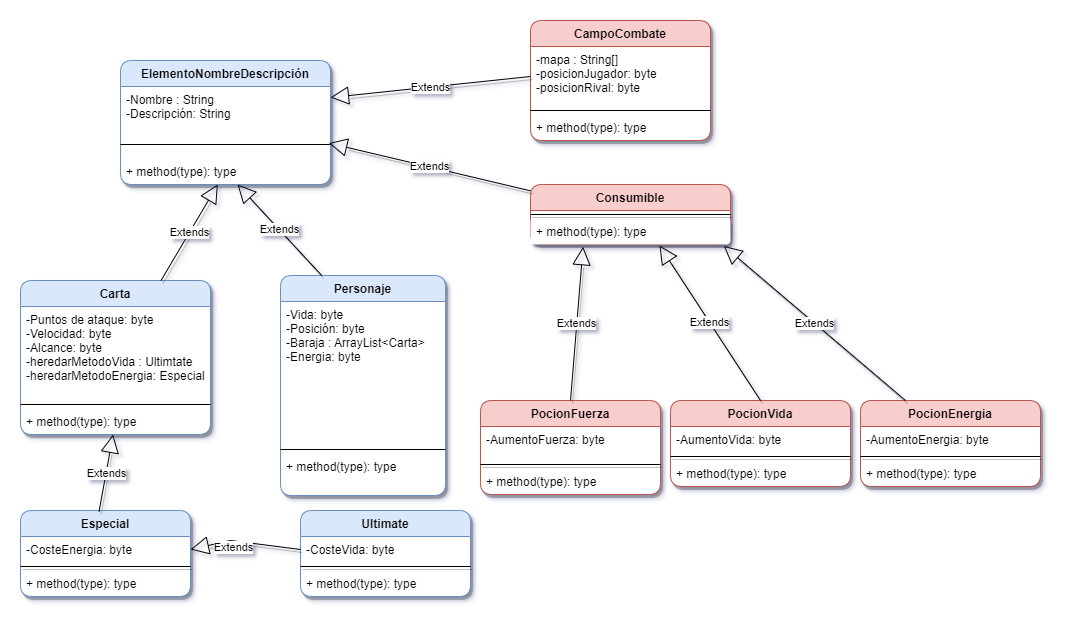

The diagram above was exported from draw.io. Its source (the exported page's mxGraphModel, read from the mxfile embedded in the PNG):
<mxGraphModel dx="1038" dy="571" grid="1" gridSize="10" guides="1" tooltips="1" connect="1" arrows="1" fold="1" page="1" pageScale="1" pageWidth="1169" pageHeight="827" math="0" shadow="0">
  <root>
    <mxCell id="WIyWlLk6GJQsqaUBKTNV-0" />
    <mxCell id="WIyWlLk6GJQsqaUBKTNV-1" parent="WIyWlLk6GJQsqaUBKTNV-0" />
    <mxCell id="dy8r0S01RGPPKcD_Mj2g-5" value="Carta" style="swimlane;fontStyle=1;align=center;verticalAlign=top;childLayout=stackLayout;horizontal=1;startSize=26;horizontalStack=0;resizeParent=1;resizeParentMax=0;resizeLast=0;collapsible=1;marginBottom=0;swimlaneFillColor=default;rounded=1;shadow=1;fillColor=#dae8fc;strokeColor=#6c8ebf;" parent="WIyWlLk6GJQsqaUBKTNV-1" vertex="1">
      <mxGeometry x="40" y="330" width="190" height="154" as="geometry" />
    </mxCell>
    <mxCell id="dy8r0S01RGPPKcD_Mj2g-6" value="-Puntos de ataque: byte&#10;-Velocidad: byte &#10;-Alcance: byte &#10;-heredarMetodoVida : Ultimtate&#10;-heredarMetodoEnergia: Especial" style="text;strokeColor=none;fillColor=none;align=left;verticalAlign=top;spacingLeft=4;spacingRight=4;overflow=hidden;rotatable=0;points=[[0,0.5],[1,0.5]];portConstraint=eastwest;" parent="dy8r0S01RGPPKcD_Mj2g-5" vertex="1">
      <mxGeometry y="26" width="190" height="94" as="geometry" />
    </mxCell>
    <mxCell id="dy8r0S01RGPPKcD_Mj2g-7" value="" style="line;strokeWidth=1;fillColor=none;align=left;verticalAlign=middle;spacingTop=-1;spacingLeft=3;spacingRight=3;rotatable=0;labelPosition=right;points=[];portConstraint=eastwest;" parent="dy8r0S01RGPPKcD_Mj2g-5" vertex="1">
      <mxGeometry y="120" width="190" height="8" as="geometry" />
    </mxCell>
    <mxCell id="dy8r0S01RGPPKcD_Mj2g-8" value="+ method(type): type" style="text;strokeColor=none;fillColor=none;align=left;verticalAlign=top;spacingLeft=4;spacingRight=4;overflow=hidden;rotatable=0;points=[[0,0.5],[1,0.5]];portConstraint=eastwest;" parent="dy8r0S01RGPPKcD_Mj2g-5" vertex="1">
      <mxGeometry y="128" width="190" height="26" as="geometry" />
    </mxCell>
    <mxCell id="dy8r0S01RGPPKcD_Mj2g-9" value="Personaje" style="swimlane;fontStyle=1;align=center;verticalAlign=top;childLayout=stackLayout;horizontal=1;startSize=26;horizontalStack=0;resizeParent=1;resizeParentMax=0;resizeLast=0;collapsible=1;marginBottom=0;swimlaneFillColor=default;rounded=1;shadow=1;fillColor=#dae8fc;strokeColor=#6c8ebf;" parent="WIyWlLk6GJQsqaUBKTNV-1" vertex="1">
      <mxGeometry x="300" y="325" width="165" height="220" as="geometry" />
    </mxCell>
    <mxCell id="dy8r0S01RGPPKcD_Mj2g-10" value="-Vida: byte &#10;-Posición: byte&#10;-Baraja : ArrayList&lt;Carta&gt;&#10;-Energia: byte" style="text;strokeColor=none;fillColor=none;align=left;verticalAlign=top;spacingLeft=4;spacingRight=4;overflow=hidden;rotatable=0;points=[[0,0.5],[1,0.5]];portConstraint=eastwest;" parent="dy8r0S01RGPPKcD_Mj2g-9" vertex="1">
      <mxGeometry y="26" width="165" height="144" as="geometry" />
    </mxCell>
    <mxCell id="dy8r0S01RGPPKcD_Mj2g-11" value="" style="line;strokeWidth=1;fillColor=none;align=left;verticalAlign=middle;spacingTop=-1;spacingLeft=3;spacingRight=3;rotatable=0;labelPosition=right;points=[];portConstraint=eastwest;" parent="dy8r0S01RGPPKcD_Mj2g-9" vertex="1">
      <mxGeometry y="170" width="165" height="8" as="geometry" />
    </mxCell>
    <mxCell id="dy8r0S01RGPPKcD_Mj2g-12" value="+ method(type): type" style="text;strokeColor=none;fillColor=none;align=left;verticalAlign=top;spacingLeft=4;spacingRight=4;overflow=hidden;rotatable=0;points=[[0,0.5],[1,0.5]];portConstraint=eastwest;" parent="dy8r0S01RGPPKcD_Mj2g-9" vertex="1">
      <mxGeometry y="178" width="165" height="42" as="geometry" />
    </mxCell>
    <mxCell id="dy8r0S01RGPPKcD_Mj2g-13" value="ElementoNombreDescripción" style="swimlane;fontStyle=1;align=center;verticalAlign=top;childLayout=stackLayout;horizontal=1;startSize=26;horizontalStack=0;resizeParent=1;resizeParentMax=0;resizeLast=0;collapsible=1;marginBottom=0;fillColor=#dae8fc;strokeColor=#6c8ebf;rounded=1;shadow=1;swimlaneFillColor=default;" parent="WIyWlLk6GJQsqaUBKTNV-1" vertex="1">
      <mxGeometry x="140" y="110" width="210" height="124" as="geometry" />
    </mxCell>
    <mxCell id="dy8r0S01RGPPKcD_Mj2g-14" value="-Nombre : String &#10;-Descripción: String" style="text;strokeColor=none;fillColor=none;align=left;verticalAlign=top;spacingLeft=4;spacingRight=4;overflow=hidden;rotatable=0;points=[[0,0.5],[1,0.5]];portConstraint=eastwest;" parent="dy8r0S01RGPPKcD_Mj2g-13" vertex="1">
      <mxGeometry y="26" width="210" height="44" as="geometry" />
    </mxCell>
    <mxCell id="dy8r0S01RGPPKcD_Mj2g-15" value="" style="line;strokeWidth=1;fillColor=none;align=left;verticalAlign=middle;spacingTop=-1;spacingLeft=3;spacingRight=3;rotatable=0;labelPosition=right;points=[];portConstraint=eastwest;" parent="dy8r0S01RGPPKcD_Mj2g-13" vertex="1">
      <mxGeometry y="70" width="210" height="28" as="geometry" />
    </mxCell>
    <mxCell id="dy8r0S01RGPPKcD_Mj2g-16" value="+ method(type): type" style="text;strokeColor=none;fillColor=none;align=left;verticalAlign=top;spacingLeft=4;spacingRight=4;overflow=hidden;rotatable=0;points=[[0,0.5],[1,0.5]];portConstraint=eastwest;" parent="dy8r0S01RGPPKcD_Mj2g-13" vertex="1">
      <mxGeometry y="98" width="210" height="26" as="geometry" />
    </mxCell>
    <mxCell id="dy8r0S01RGPPKcD_Mj2g-17" value="Extends" style="endArrow=block;endSize=16;endFill=0;html=1;rounded=0;shadow=1;" parent="WIyWlLk6GJQsqaUBKTNV-1" source="dy8r0S01RGPPKcD_Mj2g-5" target="dy8r0S01RGPPKcD_Mj2g-16" edge="1">
      <mxGeometry width="160" relative="1" as="geometry">
        <mxPoint x="340" y="300" as="sourcePoint" />
        <mxPoint x="500" y="300" as="targetPoint" />
      </mxGeometry>
    </mxCell>
    <mxCell id="dy8r0S01RGPPKcD_Mj2g-21" value="CampoCombate" style="swimlane;fontStyle=1;align=center;verticalAlign=top;childLayout=stackLayout;horizontal=1;startSize=26;horizontalStack=0;resizeParent=1;resizeParentMax=0;resizeLast=0;collapsible=1;marginBottom=0;fillColor=#f8cecc;strokeColor=#b85450;swimlaneFillColor=default;rounded=1;shadow=1;" parent="WIyWlLk6GJQsqaUBKTNV-1" vertex="1">
      <mxGeometry x="550" y="70" width="180" height="120" as="geometry" />
    </mxCell>
    <mxCell id="dy8r0S01RGPPKcD_Mj2g-22" value="-mapa : String[]&#10;-posicionJugador: byte&#10;-posicionRival: byte" style="text;align=left;verticalAlign=top;spacingLeft=4;spacingRight=4;overflow=hidden;rotatable=0;points=[[0,0.5],[1,0.5]];portConstraint=eastwest;" parent="dy8r0S01RGPPKcD_Mj2g-21" vertex="1">
      <mxGeometry y="26" width="180" height="60" as="geometry" />
    </mxCell>
    <mxCell id="dy8r0S01RGPPKcD_Mj2g-23" value="" style="line;strokeWidth=1;fillColor=none;align=left;verticalAlign=middle;spacingTop=-1;spacingLeft=3;spacingRight=3;rotatable=0;labelPosition=right;points=[];portConstraint=eastwest;" parent="dy8r0S01RGPPKcD_Mj2g-21" vertex="1">
      <mxGeometry y="86" width="180" height="8" as="geometry" />
    </mxCell>
    <mxCell id="dy8r0S01RGPPKcD_Mj2g-24" value="+ method(type): type" style="text;strokeColor=none;fillColor=none;align=left;verticalAlign=top;spacingLeft=4;spacingRight=4;overflow=hidden;rotatable=0;points=[[0,0.5],[1,0.5]];portConstraint=eastwest;" parent="dy8r0S01RGPPKcD_Mj2g-21" vertex="1">
      <mxGeometry y="94" width="180" height="26" as="geometry" />
    </mxCell>
    <mxCell id="dy8r0S01RGPPKcD_Mj2g-29" value="Especial" style="swimlane;fontStyle=1;align=center;verticalAlign=top;childLayout=stackLayout;horizontal=1;startSize=26;horizontalStack=0;resizeParent=1;resizeParentMax=0;resizeLast=0;collapsible=1;marginBottom=0;rounded=1;shadow=1;fillColor=#dae8fc;strokeColor=#6c8ebf;swimlaneFillColor=default;" parent="WIyWlLk6GJQsqaUBKTNV-1" vertex="1">
      <mxGeometry x="40" y="560" width="170" height="86" as="geometry" />
    </mxCell>
    <mxCell id="dy8r0S01RGPPKcD_Mj2g-30" value="-CosteEnergia: byte" style="text;strokeColor=none;fillColor=none;align=left;verticalAlign=top;spacingLeft=4;spacingRight=4;overflow=hidden;rotatable=0;points=[[0,0.5],[1,0.5]];portConstraint=eastwest;rounded=1;shadow=1;" parent="dy8r0S01RGPPKcD_Mj2g-29" vertex="1">
      <mxGeometry y="26" width="170" height="26" as="geometry" />
    </mxCell>
    <mxCell id="dy8r0S01RGPPKcD_Mj2g-31" value="" style="line;strokeWidth=1;fillColor=none;align=left;verticalAlign=middle;spacingTop=-1;spacingLeft=3;spacingRight=3;rotatable=0;labelPosition=right;points=[];portConstraint=eastwest;rounded=1;shadow=1;" parent="dy8r0S01RGPPKcD_Mj2g-29" vertex="1">
      <mxGeometry y="52" width="170" height="8" as="geometry" />
    </mxCell>
    <mxCell id="dy8r0S01RGPPKcD_Mj2g-32" value="+ method(type): type" style="text;strokeColor=none;fillColor=none;align=left;verticalAlign=top;spacingLeft=4;spacingRight=4;overflow=hidden;rotatable=0;points=[[0,0.5],[1,0.5]];portConstraint=eastwest;rounded=1;shadow=1;" parent="dy8r0S01RGPPKcD_Mj2g-29" vertex="1">
      <mxGeometry y="60" width="170" height="26" as="geometry" />
    </mxCell>
    <mxCell id="dy8r0S01RGPPKcD_Mj2g-33" value="Extends" style="endArrow=block;endSize=16;endFill=0;html=1;rounded=0;shadow=1;exitX=0.462;exitY=0.012;exitDx=0;exitDy=0;exitPerimeter=0;" parent="WIyWlLk6GJQsqaUBKTNV-1" source="dy8r0S01RGPPKcD_Mj2g-29" target="dy8r0S01RGPPKcD_Mj2g-8" edge="1">
      <mxGeometry width="160" relative="1" as="geometry">
        <mxPoint x="460" y="520" as="sourcePoint" />
        <mxPoint x="620" y="520" as="targetPoint" />
      </mxGeometry>
    </mxCell>
    <mxCell id="dy8r0S01RGPPKcD_Mj2g-35" value="Ultimate" style="swimlane;fontStyle=1;align=center;verticalAlign=top;childLayout=stackLayout;horizontal=1;startSize=26;horizontalStack=0;resizeParent=1;resizeParentMax=0;resizeLast=0;collapsible=1;marginBottom=0;rounded=1;shadow=1;fillColor=#dae8fc;strokeColor=#6c8ebf;swimlaneFillColor=default;" parent="WIyWlLk6GJQsqaUBKTNV-1" vertex="1">
      <mxGeometry x="320" y="560" width="170" height="86" as="geometry">
        <mxRectangle x="320" y="560" width="80" height="26" as="alternateBounds" />
      </mxGeometry>
    </mxCell>
    <mxCell id="dy8r0S01RGPPKcD_Mj2g-36" value="-CosteVida: byte" style="text;strokeColor=none;fillColor=none;align=left;verticalAlign=top;spacingLeft=4;spacingRight=4;overflow=hidden;rotatable=0;points=[[0,0.5],[1,0.5]];portConstraint=eastwest;rounded=1;shadow=1;" parent="dy8r0S01RGPPKcD_Mj2g-35" vertex="1">
      <mxGeometry y="26" width="170" height="26" as="geometry" />
    </mxCell>
    <mxCell id="dy8r0S01RGPPKcD_Mj2g-37" value="" style="line;strokeWidth=1;fillColor=none;align=left;verticalAlign=middle;spacingTop=-1;spacingLeft=3;spacingRight=3;rotatable=0;labelPosition=right;points=[];portConstraint=eastwest;rounded=1;shadow=1;" parent="dy8r0S01RGPPKcD_Mj2g-35" vertex="1">
      <mxGeometry y="52" width="170" height="8" as="geometry" />
    </mxCell>
    <mxCell id="dy8r0S01RGPPKcD_Mj2g-38" value="+ method(type): type" style="text;strokeColor=none;fillColor=none;align=left;verticalAlign=top;spacingLeft=4;spacingRight=4;overflow=hidden;rotatable=0;points=[[0,0.5],[1,0.5]];portConstraint=eastwest;rounded=1;shadow=1;" parent="dy8r0S01RGPPKcD_Mj2g-35" vertex="1">
      <mxGeometry y="60" width="170" height="26" as="geometry" />
    </mxCell>
    <mxCell id="dy8r0S01RGPPKcD_Mj2g-39" value="Extends" style="endArrow=block;endSize=16;endFill=0;html=1;rounded=0;shadow=1;exitX=0;exitY=0.5;exitDx=0;exitDy=0;entryX=1;entryY=0.5;entryDx=0;entryDy=0;" parent="WIyWlLk6GJQsqaUBKTNV-1" source="dy8r0S01RGPPKcD_Mj2g-36" target="dy8r0S01RGPPKcD_Mj2g-30" edge="1">
      <mxGeometry x="0.1922" y="7" width="160" relative="1" as="geometry">
        <mxPoint x="460" y="460" as="sourcePoint" />
        <mxPoint x="620" y="460" as="targetPoint" />
        <Array as="points">
          <mxPoint x="250" y="590" />
        </Array>
        <mxPoint as="offset" />
      </mxGeometry>
    </mxCell>
    <mxCell id="dy8r0S01RGPPKcD_Mj2g-40" value="Extends" style="endArrow=block;endSize=16;endFill=0;html=1;rounded=0;shadow=1;exitX=0.25;exitY=0;exitDx=0;exitDy=0;" parent="WIyWlLk6GJQsqaUBKTNV-1" source="dy8r0S01RGPPKcD_Mj2g-9" target="dy8r0S01RGPPKcD_Mj2g-16" edge="1">
      <mxGeometry width="160" relative="1" as="geometry">
        <mxPoint x="460" y="410" as="sourcePoint" />
        <mxPoint x="620" y="410" as="targetPoint" />
      </mxGeometry>
    </mxCell>
    <mxCell id="dy8r0S01RGPPKcD_Mj2g-47" value="Extends" style="endArrow=block;endSize=16;endFill=0;html=1;rounded=0;shadow=1;exitX=0;exitY=0.5;exitDx=0;exitDy=0;" parent="WIyWlLk6GJQsqaUBKTNV-1" source="dy8r0S01RGPPKcD_Mj2g-22" target="dy8r0S01RGPPKcD_Mj2g-14" edge="1">
      <mxGeometry width="160" relative="1" as="geometry">
        <mxPoint x="470" y="390" as="sourcePoint" />
        <mxPoint x="630" y="390" as="targetPoint" />
      </mxGeometry>
    </mxCell>
    <mxCell id="dy8r0S01RGPPKcD_Mj2g-57" value="PocionFuerza" style="swimlane;fontStyle=1;align=center;verticalAlign=top;childLayout=stackLayout;horizontal=1;startSize=26;horizontalStack=0;resizeParent=1;resizeParentMax=0;resizeLast=0;collapsible=1;marginBottom=0;rounded=1;shadow=1;fillColor=#f8cecc;strokeColor=#b85450;swimlaneFillColor=default;" parent="WIyWlLk6GJQsqaUBKTNV-1" vertex="1">
      <mxGeometry x="500" y="450" width="180" height="94" as="geometry" />
    </mxCell>
    <mxCell id="dy8r0S01RGPPKcD_Mj2g-58" value="-AumentoFuerza: byte" style="text;strokeColor=none;fillColor=none;align=left;verticalAlign=top;spacingLeft=4;spacingRight=4;overflow=hidden;rotatable=0;points=[[0,0.5],[1,0.5]];portConstraint=eastwest;rounded=1;shadow=1;" parent="dy8r0S01RGPPKcD_Mj2g-57" vertex="1">
      <mxGeometry y="26" width="180" height="34" as="geometry" />
    </mxCell>
    <mxCell id="dy8r0S01RGPPKcD_Mj2g-59" value="" style="line;strokeWidth=1;fillColor=default;align=left;verticalAlign=middle;spacingTop=-1;spacingLeft=3;spacingRight=3;rotatable=0;labelPosition=right;points=[];portConstraint=eastwest;rounded=1;shadow=1;" parent="dy8r0S01RGPPKcD_Mj2g-57" vertex="1">
      <mxGeometry y="60" width="180" height="8" as="geometry" />
    </mxCell>
    <mxCell id="dy8r0S01RGPPKcD_Mj2g-60" value="+ method(type): type" style="text;strokeColor=none;fillColor=none;align=left;verticalAlign=top;spacingLeft=4;spacingRight=4;overflow=hidden;rotatable=0;points=[[0,0.5],[1,0.5]];portConstraint=eastwest;rounded=1;shadow=1;" parent="dy8r0S01RGPPKcD_Mj2g-57" vertex="1">
      <mxGeometry y="68" width="180" height="26" as="geometry" />
    </mxCell>
    <mxCell id="dy8r0S01RGPPKcD_Mj2g-61" value="PocionEnergia" style="swimlane;fontStyle=1;align=center;verticalAlign=top;childLayout=stackLayout;horizontal=1;startSize=26;horizontalStack=0;resizeParent=1;resizeParentMax=0;resizeLast=0;collapsible=1;marginBottom=0;rounded=1;shadow=1;fillColor=#f8cecc;strokeColor=#b85450;swimlaneFillColor=default;" parent="WIyWlLk6GJQsqaUBKTNV-1" vertex="1">
      <mxGeometry x="880" y="450" width="180" height="86" as="geometry" />
    </mxCell>
    <mxCell id="dy8r0S01RGPPKcD_Mj2g-62" value="-AumentoEnergia: byte" style="text;strokeColor=none;fillColor=none;align=left;verticalAlign=top;spacingLeft=4;spacingRight=4;overflow=hidden;rotatable=0;points=[[0,0.5],[1,0.5]];portConstraint=eastwest;rounded=1;shadow=1;" parent="dy8r0S01RGPPKcD_Mj2g-61" vertex="1">
      <mxGeometry y="26" width="180" height="26" as="geometry" />
    </mxCell>
    <mxCell id="dy8r0S01RGPPKcD_Mj2g-63" value="" style="line;strokeWidth=1;fillColor=none;align=left;verticalAlign=middle;spacingTop=-1;spacingLeft=3;spacingRight=3;rotatable=0;labelPosition=right;points=[];portConstraint=eastwest;rounded=1;shadow=1;" parent="dy8r0S01RGPPKcD_Mj2g-61" vertex="1">
      <mxGeometry y="52" width="180" height="8" as="geometry" />
    </mxCell>
    <mxCell id="dy8r0S01RGPPKcD_Mj2g-64" value="+ method(type): type" style="text;strokeColor=none;fillColor=none;align=left;verticalAlign=top;spacingLeft=4;spacingRight=4;overflow=hidden;rotatable=0;points=[[0,0.5],[1,0.5]];portConstraint=eastwest;rounded=1;shadow=1;" parent="dy8r0S01RGPPKcD_Mj2g-61" vertex="1">
      <mxGeometry y="60" width="180" height="26" as="geometry" />
    </mxCell>
    <mxCell id="dy8r0S01RGPPKcD_Mj2g-65" value="PocionVida" style="swimlane;fontStyle=1;align=center;verticalAlign=top;childLayout=stackLayout;horizontal=1;startSize=26;horizontalStack=0;resizeParent=1;resizeParentMax=0;resizeLast=0;collapsible=1;marginBottom=0;rounded=1;shadow=1;fillColor=#f8cecc;strokeColor=#b85450;swimlaneFillColor=default;" parent="WIyWlLk6GJQsqaUBKTNV-1" vertex="1">
      <mxGeometry x="690" y="450" width="180" height="86" as="geometry" />
    </mxCell>
    <mxCell id="dy8r0S01RGPPKcD_Mj2g-66" value="-AumentoVida: byte" style="text;strokeColor=none;fillColor=none;align=left;verticalAlign=top;spacingLeft=4;spacingRight=4;overflow=hidden;rotatable=0;points=[[0,0.5],[1,0.5]];portConstraint=eastwest;rounded=1;shadow=1;" parent="dy8r0S01RGPPKcD_Mj2g-65" vertex="1">
      <mxGeometry y="26" width="180" height="26" as="geometry" />
    </mxCell>
    <mxCell id="dy8r0S01RGPPKcD_Mj2g-67" value="" style="line;strokeWidth=1;fillColor=none;align=left;verticalAlign=middle;spacingTop=-1;spacingLeft=3;spacingRight=3;rotatable=0;labelPosition=right;points=[];portConstraint=eastwest;rounded=1;shadow=1;" parent="dy8r0S01RGPPKcD_Mj2g-65" vertex="1">
      <mxGeometry y="52" width="180" height="8" as="geometry" />
    </mxCell>
    <mxCell id="dy8r0S01RGPPKcD_Mj2g-68" value="+ method(type): type" style="text;strokeColor=none;fillColor=none;align=left;verticalAlign=top;spacingLeft=4;spacingRight=4;overflow=hidden;rotatable=0;points=[[0,0.5],[1,0.5]];portConstraint=eastwest;rounded=1;shadow=1;" parent="dy8r0S01RGPPKcD_Mj2g-65" vertex="1">
      <mxGeometry y="60" width="180" height="26" as="geometry" />
    </mxCell>
    <mxCell id="dy8r0S01RGPPKcD_Mj2g-69" value="Consumible" style="swimlane;fontStyle=1;align=center;verticalAlign=top;childLayout=stackLayout;horizontal=1;startSize=26;horizontalStack=0;resizeParent=1;resizeParentMax=0;resizeLast=0;collapsible=1;marginBottom=0;rounded=1;shadow=1;fillColor=#f8cecc;strokeColor=#b85450;swimlaneFillColor=default;" parent="WIyWlLk6GJQsqaUBKTNV-1" vertex="1">
      <mxGeometry x="550" y="234" width="200" height="60" as="geometry" />
    </mxCell>
    <mxCell id="dy8r0S01RGPPKcD_Mj2g-71" value="" style="line;strokeWidth=1;align=left;verticalAlign=middle;spacingTop=-1;spacingLeft=3;spacingRight=3;rotatable=0;labelPosition=right;points=[];portConstraint=eastwest;rounded=1;shadow=1;fillColor=default;" parent="dy8r0S01RGPPKcD_Mj2g-69" vertex="1">
      <mxGeometry y="26" width="200" height="8" as="geometry" />
    </mxCell>
    <mxCell id="dy8r0S01RGPPKcD_Mj2g-72" value="+ method(type): type" style="text;strokeColor=none;fillColor=default;align=left;verticalAlign=top;spacingLeft=4;spacingRight=4;overflow=hidden;rotatable=0;points=[[0,0.5],[1,0.5]];portConstraint=eastwest;rounded=1;shadow=1;" parent="dy8r0S01RGPPKcD_Mj2g-69" vertex="1">
      <mxGeometry y="34" width="200" height="26" as="geometry" />
    </mxCell>
    <mxCell id="dy8r0S01RGPPKcD_Mj2g-73" value="Extends" style="endArrow=block;endSize=16;endFill=0;html=1;rounded=0;shadow=1;exitX=0.5;exitY=0;exitDx=0;exitDy=0;entryX=0.263;entryY=1.085;entryDx=0;entryDy=0;entryPerimeter=0;" parent="WIyWlLk6GJQsqaUBKTNV-1" source="dy8r0S01RGPPKcD_Mj2g-57" target="dy8r0S01RGPPKcD_Mj2g-72" edge="1">
      <mxGeometry width="160" relative="1" as="geometry">
        <mxPoint x="470" y="370" as="sourcePoint" />
        <mxPoint x="630" y="370" as="targetPoint" />
      </mxGeometry>
    </mxCell>
    <mxCell id="dy8r0S01RGPPKcD_Mj2g-74" value="Extends" style="endArrow=block;endSize=16;endFill=0;html=1;rounded=0;shadow=1;exitX=0.5;exitY=0;exitDx=0;exitDy=0;entryX=0.645;entryY=1.038;entryDx=0;entryDy=0;entryPerimeter=0;" parent="WIyWlLk6GJQsqaUBKTNV-1" source="dy8r0S01RGPPKcD_Mj2g-65" target="dy8r0S01RGPPKcD_Mj2g-72" edge="1">
      <mxGeometry width="160" relative="1" as="geometry">
        <mxPoint x="600" y="420" as="sourcePoint" />
        <mxPoint x="660.8" y="345.788" as="targetPoint" />
      </mxGeometry>
    </mxCell>
    <mxCell id="dy8r0S01RGPPKcD_Mj2g-75" value="Extends" style="endArrow=block;endSize=16;endFill=0;html=1;rounded=0;shadow=1;exitX=0.25;exitY=0;exitDx=0;exitDy=0;entryX=0.966;entryY=1.054;entryDx=0;entryDy=0;entryPerimeter=0;" parent="WIyWlLk6GJQsqaUBKTNV-1" source="dy8r0S01RGPPKcD_Mj2g-61" target="dy8r0S01RGPPKcD_Mj2g-72" edge="1">
      <mxGeometry width="160" relative="1" as="geometry">
        <mxPoint x="906.8" y="383.01" as="sourcePoint" />
        <mxPoint x="880" y="339.99800000000005" as="targetPoint" />
      </mxGeometry>
    </mxCell>
    <mxCell id="dy8r0S01RGPPKcD_Mj2g-77" value="Extends" style="endArrow=block;endSize=16;endFill=0;html=1;rounded=0;shadow=1;entryX=0.992;entryY=0.45;entryDx=0;entryDy=0;entryPerimeter=0;" parent="WIyWlLk6GJQsqaUBKTNV-1" source="dy8r0S01RGPPKcD_Mj2g-69" target="dy8r0S01RGPPKcD_Mj2g-15" edge="1">
      <mxGeometry width="160" relative="1" as="geometry">
        <mxPoint x="550.8000000000002" y="262.9960000000001" as="sourcePoint" />
        <mxPoint x="360" y="154.22950819672133" as="targetPoint" />
      </mxGeometry>
    </mxCell>
  </root>
</mxGraphModel>